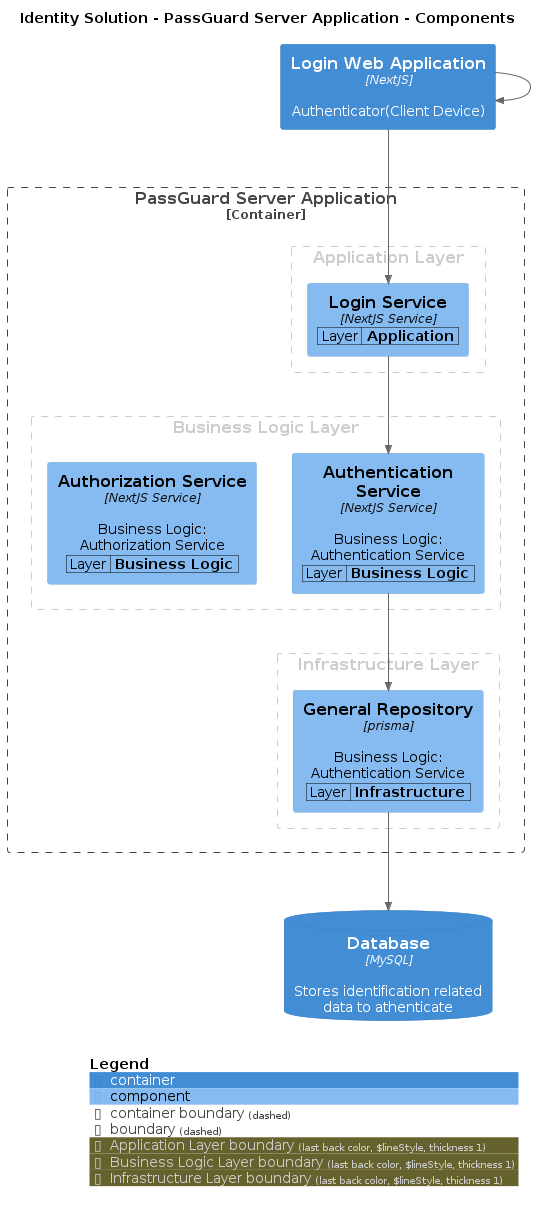

The diagram above was rendered by PlantUML. Its source (embedded in the PNG):
@startuml
set separator none
title Identity Solution - PassGuard Server Application - Components

top to bottom direction

!include <C4/C4>
!include <C4/C4_Context>
!include <C4/C4_Container>
!include <C4/C4_Component>

Container(IdentitySolution.LoginWebApplication, "Login Web Application", $techn="NextJS", $descr="Authenticator(Client Device)", $tags="", $link="")
ContainerDb(IdentitySolution.Database, "Database", $techn="MySQL", $descr="Stores identification related data to athenticate", $tags="", $link="")

Container_Boundary("IdentitySolution.PassGuardServerApplication_boundary", "PassGuard Server Application", $tags="") {
  AddBoundaryTag("Application Layer", $borderColor="#cccccc", $fontColor="#cccccc", $borderStyle="Dashed", $borderThickness="1")
  Boundary(group_1, "Application Layer", $tags="Application Layer") {
    WithoutPropertyHeader()
    AddProperty("Layer","Application")
    Component(IdentitySolution.PassGuardServerApplication.LoginService, "Login Service", $techn="NextJS Service", $descr="", $tags="", $link="")
  }

  AddBoundaryTag("Business Logic Layer", $borderColor="#cccccc", $fontColor="#cccccc", $borderStyle="Dashed", $borderThickness="1")
  Boundary(group_2, "Business Logic Layer", $tags="Business Logic Layer") {
    WithoutPropertyHeader()
    AddProperty("Layer","Business Logic")
    Component(IdentitySolution.PassGuardServerApplication.AuthenticationService, "Authentication Service", $techn="NextJS Service", $descr="Business Logic: Authentication Service", $tags="", $link="")
    WithoutPropertyHeader()
    AddProperty("Layer","Business Logic")
    Component(IdentitySolution.PassGuardServerApplication.AuthorizationService, "Authorization Service", $techn="NextJS Service", $descr="Business Logic: Authorization Service", $tags="", $link="")
  }

  AddBoundaryTag("Infrastructure Layer", $borderColor="#cccccc", $fontColor="#cccccc", $borderStyle="Dashed", $borderThickness="1")
  Boundary(group_3, "Infrastructure Layer", $tags="Infrastructure Layer") {
    WithoutPropertyHeader()
    AddProperty("Layer","Infrastructure")
    Component(IdentitySolution.PassGuardServerApplication.GeneralRepository, "General Repository", $techn="prisma", $descr="Business Logic: Authentication Service", $tags="", $link="")
  }

}

Rel(IdentitySolution.LoginWebApplication, IdentitySolution.LoginWebApplication, "", $techn="", $tags="", $link="")
Rel(IdentitySolution.PassGuardServerApplication.LoginService, IdentitySolution.PassGuardServerApplication.AuthenticationService, "", $techn="", $tags="", $link="")
Rel(IdentitySolution.PassGuardServerApplication.AuthenticationService, IdentitySolution.PassGuardServerApplication.GeneralRepository, "", $techn="", $tags="", $link="")
Rel(IdentitySolution.LoginWebApplication, IdentitySolution.PassGuardServerApplication.LoginService, "", $techn="", $tags="", $link="")
Rel(IdentitySolution.PassGuardServerApplication.GeneralRepository, IdentitySolution.Database, "", $techn="", $tags="", $link="")

SHOW_LEGEND(true)
@enduml